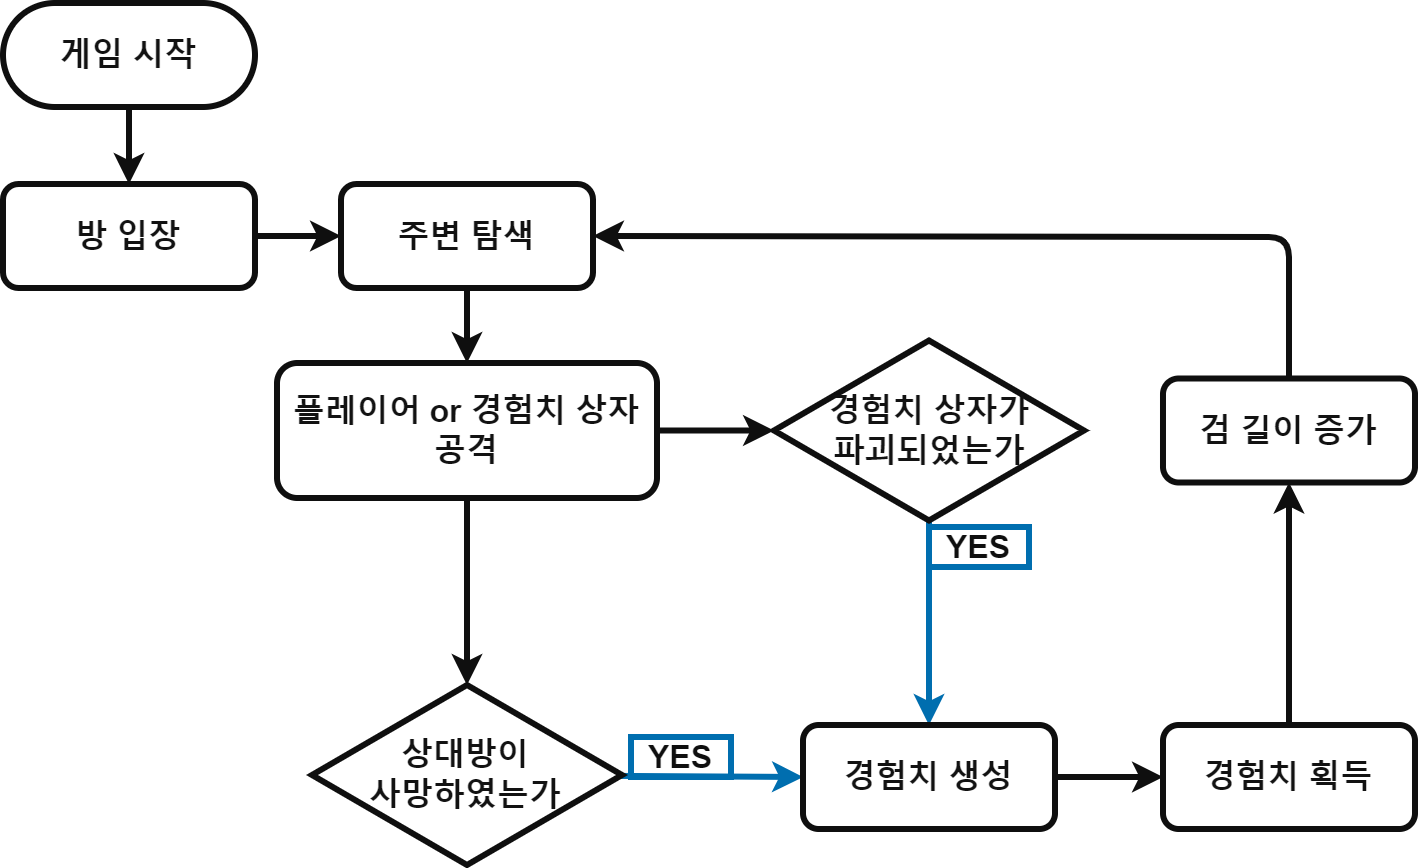

The diagram above was exported from draw.io. Its source (the exported page's mxGraphModel, read from the mxfile embedded in the PNG):
<mxGraphModel dx="1290" dy="938" grid="1" gridSize="10" guides="1" tooltips="1" connect="1" arrows="1" fold="1" page="1" pageScale="1" pageWidth="1169" pageHeight="827" math="0" shadow="0">
  <root>
    <mxCell id="0" />
    <mxCell id="1" parent="0" />
    <mxCell id="17" style="edgeStyle=none;html=1;entryX=0.5;entryY=0;entryDx=0;entryDy=0;fontColor=#121212;strokeColor=#0F0F0F;strokeWidth=3;fontSize=16;fontStyle=1" parent="1" source="15" target="22" edge="1">
      <mxGeometry relative="1" as="geometry">
        <mxPoint x="335" y="220" as="targetPoint" />
      </mxGeometry>
    </mxCell>
    <mxCell id="15" value="게임 시작" style="rounded=1;whiteSpace=wrap;html=1;arcSize=50;fontColor=#121212;fillColor=none;strokeColor=#0F0F0F;strokeWidth=3;fontSize=16;fontStyle=1" parent="1" vertex="1">
      <mxGeometry x="260" y="120" width="126" height="52" as="geometry" />
    </mxCell>
    <mxCell id="75" style="edgeStyle=none;html=1;entryX=0;entryY=0.5;entryDx=0;entryDy=0;strokeWidth=3;fontSize=16;fontStyle=1;strokeColor=#0F0F0F;fontColor=#121212;" parent="1" source="22" target="74" edge="1">
      <mxGeometry relative="1" as="geometry" />
    </mxCell>
    <mxCell id="22" value="방&amp;nbsp;입장" style="rounded=1;whiteSpace=wrap;html=1;fontColor=#121212;fillColor=none;strokeColor=#0F0F0F;strokeWidth=3;fontSize=16;fontStyle=1" parent="1" vertex="1">
      <mxGeometry x="260" y="210.5" width="126" height="52" as="geometry" />
    </mxCell>
    <mxCell id="24" value="YES" style="text;html=1;strokeColor=#006EAF;fillColor=none;align=center;verticalAlign=middle;whiteSpace=wrap;rounded=0;fontColor=#0F0F0F;strokeWidth=3;fontSize=16;fontStyle=1" parent="1" vertex="1">
      <mxGeometry x="574" y="487" width="50" height="20" as="geometry" />
    </mxCell>
    <mxCell id="63" style="edgeStyle=none;html=1;entryX=0.5;entryY=0;entryDx=0;entryDy=0;strokeWidth=3;fontSize=16;fontStyle=1;strokeColor=#0F0F0F;fontColor=#121212;" parent="1" source="48" target="56" edge="1">
      <mxGeometry relative="1" as="geometry" />
    </mxCell>
    <mxCell id="64" style="edgeStyle=none;html=1;entryX=0;entryY=0.5;entryDx=0;entryDy=0;strokeWidth=3;fontSize=16;fontStyle=1;strokeColor=#0F0F0F;fontColor=#121212;" parent="1" source="48" target="54" edge="1">
      <mxGeometry relative="1" as="geometry" />
    </mxCell>
    <mxCell id="48" value="플레이어 or 경험치 상자&lt;br style=&quot;font-size: 16px;&quot;&gt;공격" style="rounded=1;whiteSpace=wrap;html=1;fontColor=#121212;fillColor=none;strokeColor=#0F0F0F;strokeWidth=3;fontSize=16;fontStyle=1" parent="1" vertex="1">
      <mxGeometry x="397" y="300" width="190" height="67.5" as="geometry" />
    </mxCell>
    <mxCell id="65" style="edgeStyle=none;html=1;entryX=0.5;entryY=0;entryDx=0;entryDy=0;fillColor=#1ba1e2;strokeColor=#006EAF;strokeWidth=3;fontSize=16;fontStyle=1" parent="1" source="54" target="57" edge="1">
      <mxGeometry relative="1" as="geometry" />
    </mxCell>
    <mxCell id="54" value="경험치 상자가 &lt;br style=&quot;font-size: 16px;&quot;&gt;파괴되었는가" style="rhombus;whiteSpace=wrap;html=1;fontColor=#121212;fillColor=none;strokeColor=#0F0F0F;strokeWidth=3;fontSize=16;fontStyle=1" parent="1" vertex="1">
      <mxGeometry x="645.5" y="288.75" width="155" height="90" as="geometry" />
    </mxCell>
    <mxCell id="58" style="edgeStyle=none;html=1;entryX=0;entryY=0.5;entryDx=0;entryDy=0;fillColor=#1ba1e2;strokeColor=#006EAF;strokeWidth=3;fontSize=16;fontStyle=1" parent="1" source="56" target="57" edge="1">
      <mxGeometry relative="1" as="geometry" />
    </mxCell>
    <mxCell id="56" value="상대방이&lt;br style=&quot;font-size: 16px;&quot;&gt;사망하였는가" style="rhombus;whiteSpace=wrap;html=1;fontColor=#121212;fillColor=none;strokeColor=#0F0F0F;strokeWidth=3;fontSize=16;fontStyle=1" parent="1" vertex="1">
      <mxGeometry x="414.5" y="461" width="155" height="90" as="geometry" />
    </mxCell>
    <mxCell id="72" style="edgeStyle=none;html=1;entryX=0;entryY=0.5;entryDx=0;entryDy=0;strokeWidth=3;fontSize=16;fontStyle=1;strokeColor=#0F0F0F;fontColor=#121212;" parent="1" source="57" target="68" edge="1">
      <mxGeometry relative="1" as="geometry" />
    </mxCell>
    <mxCell id="57" value="경험치 생성" style="rounded=1;whiteSpace=wrap;html=1;fontColor=#121212;fillColor=none;strokeColor=#0F0F0F;strokeWidth=3;fontSize=16;fontStyle=1" parent="1" vertex="1">
      <mxGeometry x="660" y="481" width="126" height="52" as="geometry" />
    </mxCell>
    <mxCell id="60" value="YES" style="text;html=1;strokeColor=#006EAF;fillColor=none;align=center;verticalAlign=middle;whiteSpace=wrap;rounded=0;fontColor=#0F0F0F;strokeWidth=3;fontSize=16;fontStyle=1" parent="1" vertex="1">
      <mxGeometry x="723" y="382" width="50" height="20" as="geometry" />
    </mxCell>
    <mxCell id="73" style="edgeStyle=none;html=1;entryX=0.5;entryY=1;entryDx=0;entryDy=0;strokeWidth=3;fontSize=16;fontStyle=1;strokeColor=#0F0F0F;fontColor=#121212;" parent="1" source="68" target="69" edge="1">
      <mxGeometry relative="1" as="geometry">
        <mxPoint x="839" y="352.5" as="targetPoint" />
      </mxGeometry>
    </mxCell>
    <mxCell id="68" value="경험치 획득" style="rounded=1;whiteSpace=wrap;html=1;fontColor=#121212;fillColor=none;strokeColor=#0F0F0F;strokeWidth=3;fontSize=16;fontStyle=1" parent="1" vertex="1">
      <mxGeometry x="840" y="481" width="126" height="52" as="geometry" />
    </mxCell>
    <mxCell id="77" style="edgeStyle=none;html=1;entryX=1;entryY=0.5;entryDx=0;entryDy=0;strokeWidth=3;fontSize=16;fontStyle=1;strokeColor=#0F0F0F;fontColor=#121212;" parent="1" source="69" target="74" edge="1">
      <mxGeometry relative="1" as="geometry">
        <Array as="points">
          <mxPoint x="903" y="237" />
        </Array>
      </mxGeometry>
    </mxCell>
    <mxCell id="69" value="검 길이 증가" style="rounded=1;whiteSpace=wrap;html=1;fontColor=#121212;fillColor=none;strokeColor=#0F0F0F;strokeWidth=3;fontSize=16;fontStyle=1" parent="1" vertex="1">
      <mxGeometry x="840" y="307.75" width="126" height="52" as="geometry" />
    </mxCell>
    <mxCell id="76" style="edgeStyle=none;html=1;entryX=0.5;entryY=0;entryDx=0;entryDy=0;strokeWidth=3;fontSize=16;fontStyle=1;strokeColor=#0F0F0F;fontColor=#121212;" parent="1" source="74" target="48" edge="1">
      <mxGeometry relative="1" as="geometry" />
    </mxCell>
    <mxCell id="74" value="주변 탐색" style="rounded=1;whiteSpace=wrap;html=1;fontColor=#121212;fillColor=none;strokeColor=#0F0F0F;strokeWidth=3;fontSize=16;fontStyle=1" parent="1" vertex="1">
      <mxGeometry x="429" y="210.5" width="126" height="52" as="geometry" />
    </mxCell>
  </root>
</mxGraphModel>